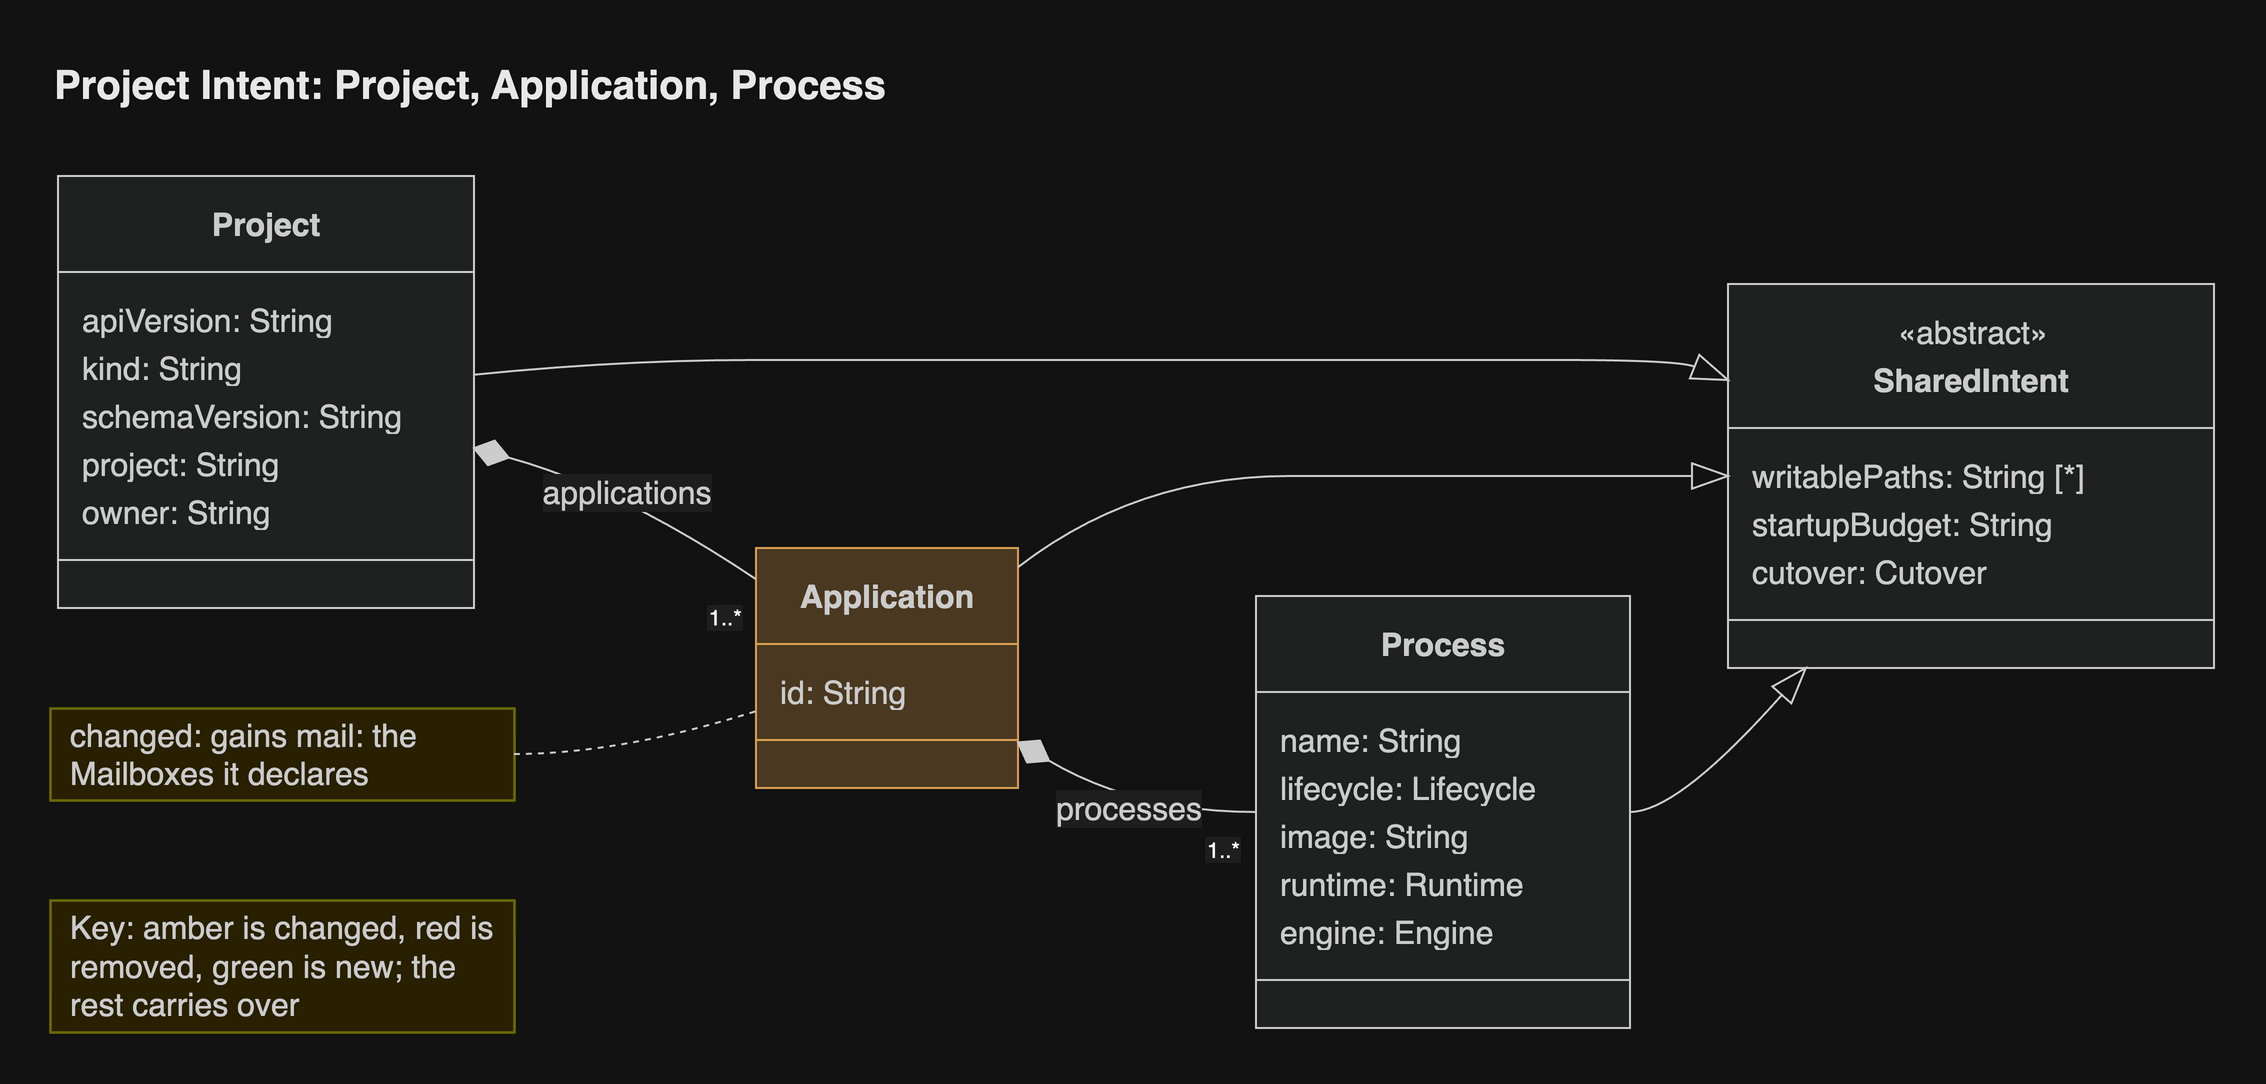

The diagram above was exported from draw.io. Its source (the exported page's mxGraphModel, read from the mxfile embedded in the PNG):
<mxGraphModel grid="0" gridSize="10" guides="1" tooltips="1" connect="1" arrows="1" fold="0" page="0" pageScale="1" pageWidth="827" pageHeight="1169" math="0" shadow="0">
  <root>
    <mxCell id="0" />
    <mxCell id="1" parent="0" />
    <UserObject label="&lt;b&gt;Project&lt;/b&gt;" mermaidId="n:Project" mermaidBaseStyle="swimlane;html=1;fontStyle=1;fontSize=16;align=center;verticalAlign=middle;horizontal=1;childLayout=stackLayout;startSize=48;horizontalStack=0;resizeParent=1;resizeParentMax=0;resizeLast=0;collapsible=0;marginTop=12;marginBottom=12;stackSpacing=0;swimlaneFillColor=light-dark(#ECECFF,#1f2020);whiteSpace=wrap;fillColor=light-dark(#ECECFF,#1f2020);strokeColor=light-dark(#9370DB,#cccccc);fontColor=light-dark(#333333,#cccccc);fontFamily=Helvetica;" mermaidBaseValue="&lt;b&gt;Project&lt;/b&gt;" id="2">
      <mxCell parent="1" style="swimlane;html=1;fontStyle=1;fontSize=16;align=center;verticalAlign=middle;horizontal=1;childLayout=stackLayout;startSize=48;horizontalStack=0;resizeParent=1;resizeParentMax=0;resizeLast=0;collapsible=0;marginTop=12;marginBottom=12;stackSpacing=0;swimlaneFillColor=light-dark(#ECECFF,#1f2020);whiteSpace=wrap;fillColor=light-dark(#ECECFF,#1f2020);strokeColor=light-dark(#9370DB,#cccccc);fontColor=light-dark(#333333,#cccccc);fontFamily=Helvetica;" vertex="1">
        <mxGeometry height="216" width="208" x="12" y="8" as="geometry" />
      </mxCell>
    </UserObject>
    <mxCell id="3" parent="2" style="text;fontSize=16;strokeColor=none;fillColor=none;align=left;verticalAlign=middle;spacingLeft=10;spacingRight=12;spacingBottom=2;overflow=hidden;rotatable=0;points=[[0,0.5],[1,0.5]];portConstraint=eastwest;fontColor=light-dark(#333333,#cccccc);fontFamily=Helvetica;" value="apiVersion: String" vertex="1">
      <mxGeometry height="24" width="208" y="60" as="geometry" />
    </mxCell>
    <mxCell id="4" parent="2" style="text;fontSize=16;strokeColor=none;fillColor=none;align=left;verticalAlign=middle;spacingLeft=10;spacingRight=12;spacingBottom=2;overflow=hidden;rotatable=0;points=[[0,0.5],[1,0.5]];portConstraint=eastwest;fontColor=light-dark(#333333,#cccccc);fontFamily=Helvetica;" value="kind: String" vertex="1">
      <mxGeometry height="24" width="208" y="84" as="geometry" />
    </mxCell>
    <mxCell id="5" parent="2" style="text;fontSize=16;strokeColor=none;fillColor=none;align=left;verticalAlign=middle;spacingLeft=10;spacingRight=12;spacingBottom=2;overflow=hidden;rotatable=0;points=[[0,0.5],[1,0.5]];portConstraint=eastwest;fontColor=light-dark(#333333,#cccccc);fontFamily=Helvetica;" value="schemaVersion: String" vertex="1">
      <mxGeometry height="24" width="208" y="108" as="geometry" />
    </mxCell>
    <mxCell id="6" parent="2" style="text;fontSize=16;strokeColor=none;fillColor=none;align=left;verticalAlign=middle;spacingLeft=10;spacingRight=12;spacingBottom=2;overflow=hidden;rotatable=0;points=[[0,0.5],[1,0.5]];portConstraint=eastwest;fontColor=light-dark(#333333,#cccccc);fontFamily=Helvetica;" value="project: String" vertex="1">
      <mxGeometry height="24" width="208" y="132" as="geometry" />
    </mxCell>
    <mxCell id="7" parent="2" style="text;fontSize=16;strokeColor=none;fillColor=none;align=left;verticalAlign=middle;spacingLeft=10;spacingRight=12;spacingBottom=2;overflow=hidden;rotatable=0;points=[[0,0.5],[1,0.5]];portConstraint=eastwest;fontColor=light-dark(#333333,#cccccc);fontFamily=Helvetica;" value="owner: String" vertex="1">
      <mxGeometry height="24" width="208" y="156" as="geometry" />
    </mxCell>
    <mxCell id="8" parent="2" style="line;strokeWidth=1;fillColor=none;spacingLeft=3;spacingRight=3;rotatable=0;points=[];strokeColor=inherit;fontFamily=Helvetica;" vertex="1">
      <mxGeometry height="24" width="208" y="180" as="geometry" />
    </mxCell>
    <UserObject label="&lt;b&gt;Application&lt;/b&gt;" mermaidId="n:Application" mermaidBaseStyle="swimlane;html=1;fontStyle=1;fontSize=16;align=center;verticalAlign=middle;horizontal=1;childLayout=stackLayout;startSize=48;horizontalStack=0;resizeParent=1;resizeParentMax=0;resizeLast=0;collapsible=0;marginTop=12;marginBottom=12;stackSpacing=0;swimlaneFillColor=light-dark(#ffe6cc,#4a3820);whiteSpace=wrap;fillColor=light-dark(#ffe6cc,#4a3820);strokeColor=light-dark(#d79b00,#d9a050);fontColor=light-dark(#333333,#cccccc);fontFamily=Helvetica;" mermaidBaseValue="&lt;b&gt;Application&lt;/b&gt;" id="9">
      <mxCell parent="1" style="swimlane;html=1;fontStyle=1;fontSize=16;align=center;verticalAlign=middle;horizontal=1;childLayout=stackLayout;startSize=48;horizontalStack=0;resizeParent=1;resizeParentMax=0;resizeLast=0;collapsible=0;marginTop=12;marginBottom=12;stackSpacing=0;swimlaneFillColor=light-dark(#ffe6cc,#4a3820);whiteSpace=wrap;fillColor=light-dark(#ffe6cc,#4a3820);strokeColor=light-dark(#d79b00,#d9a050);fontColor=light-dark(#333333,#cccccc);fontFamily=Helvetica;" vertex="1">
        <mxGeometry height="120" width="131" x="361" y="194" as="geometry" />
      </mxCell>
    </UserObject>
    <mxCell id="10" parent="9" style="text;fontSize=16;strokeColor=none;fillColor=none;align=left;verticalAlign=middle;spacingLeft=10;spacingRight=12;spacingBottom=2;overflow=hidden;rotatable=0;points=[[0,0.5],[1,0.5]];portConstraint=eastwest;fontColor=light-dark(#333333,#cccccc);fontFamily=Helvetica;" value="id: String" vertex="1">
      <mxGeometry height="24" width="131" y="60" as="geometry" />
    </mxCell>
    <mxCell id="11" parent="9" style="line;strokeWidth=1;fillColor=none;spacingLeft=3;spacingRight=3;rotatable=0;points=[];strokeColor=inherit;fontFamily=Helvetica;" vertex="1">
      <mxGeometry height="24" width="131" y="84" as="geometry" />
    </mxCell>
    <UserObject label="&lt;b&gt;Process&lt;/b&gt;" mermaidId="n:Process" mermaidBaseStyle="swimlane;html=1;fontStyle=1;fontSize=16;align=center;verticalAlign=middle;horizontal=1;childLayout=stackLayout;startSize=48;horizontalStack=0;resizeParent=1;resizeParentMax=0;resizeLast=0;collapsible=0;marginTop=12;marginBottom=12;stackSpacing=0;swimlaneFillColor=light-dark(#ECECFF,#1f2020);whiteSpace=wrap;fillColor=light-dark(#ECECFF,#1f2020);strokeColor=light-dark(#9370DB,#cccccc);fontColor=light-dark(#333333,#cccccc);fontFamily=Helvetica;" mermaidBaseValue="&lt;b&gt;Process&lt;/b&gt;" id="12">
      <mxCell parent="1" style="swimlane;html=1;fontStyle=1;fontSize=16;align=center;verticalAlign=middle;horizontal=1;childLayout=stackLayout;startSize=48;horizontalStack=0;resizeParent=1;resizeParentMax=0;resizeLast=0;collapsible=0;marginTop=12;marginBottom=12;stackSpacing=0;swimlaneFillColor=light-dark(#ECECFF,#1f2020);whiteSpace=wrap;fillColor=light-dark(#ECECFF,#1f2020);strokeColor=light-dark(#9370DB,#cccccc);fontColor=light-dark(#333333,#cccccc);fontFamily=Helvetica;" vertex="1">
        <mxGeometry height="216" width="187" x="611" y="218" as="geometry" />
      </mxCell>
    </UserObject>
    <mxCell id="13" parent="12" style="text;fontSize=16;strokeColor=none;fillColor=none;align=left;verticalAlign=middle;spacingLeft=10;spacingRight=12;spacingBottom=2;overflow=hidden;rotatable=0;points=[[0,0.5],[1,0.5]];portConstraint=eastwest;fontColor=light-dark(#333333,#cccccc);fontFamily=Helvetica;" value="name: String" vertex="1">
      <mxGeometry height="24" width="187" y="60" as="geometry" />
    </mxCell>
    <mxCell id="14" parent="12" style="text;fontSize=16;strokeColor=none;fillColor=none;align=left;verticalAlign=middle;spacingLeft=10;spacingRight=12;spacingBottom=2;overflow=hidden;rotatable=0;points=[[0,0.5],[1,0.5]];portConstraint=eastwest;fontColor=light-dark(#333333,#cccccc);fontFamily=Helvetica;" value="lifecycle: Lifecycle" vertex="1">
      <mxGeometry height="24" width="187" y="84" as="geometry" />
    </mxCell>
    <mxCell id="15" parent="12" style="text;fontSize=16;strokeColor=none;fillColor=none;align=left;verticalAlign=middle;spacingLeft=10;spacingRight=12;spacingBottom=2;overflow=hidden;rotatable=0;points=[[0,0.5],[1,0.5]];portConstraint=eastwest;fontColor=light-dark(#333333,#cccccc);fontFamily=Helvetica;" value="image: String" vertex="1">
      <mxGeometry height="24" width="187" y="108" as="geometry" />
    </mxCell>
    <mxCell id="16" parent="12" style="text;fontSize=16;strokeColor=none;fillColor=none;align=left;verticalAlign=middle;spacingLeft=10;spacingRight=12;spacingBottom=2;overflow=hidden;rotatable=0;points=[[0,0.5],[1,0.5]];portConstraint=eastwest;fontColor=light-dark(#333333,#cccccc);fontFamily=Helvetica;" value="runtime: Runtime" vertex="1">
      <mxGeometry height="24" width="187" y="132" as="geometry" />
    </mxCell>
    <mxCell id="17" parent="12" style="text;fontSize=16;strokeColor=none;fillColor=none;align=left;verticalAlign=middle;spacingLeft=10;spacingRight=12;spacingBottom=2;overflow=hidden;rotatable=0;points=[[0,0.5],[1,0.5]];portConstraint=eastwest;fontColor=light-dark(#333333,#cccccc);fontFamily=Helvetica;" value="engine: Engine" vertex="1">
      <mxGeometry height="24" width="187" y="156" as="geometry" />
    </mxCell>
    <mxCell id="18" parent="12" style="line;strokeWidth=1;fillColor=none;spacingLeft=3;spacingRight=3;rotatable=0;points=[];strokeColor=inherit;fontFamily=Helvetica;" vertex="1">
      <mxGeometry height="24" width="187" y="180" as="geometry" />
    </mxCell>
    <UserObject label="&lt;b&gt;SharedIntent&lt;/b&gt;" mermaidId="n:SharedIntent" mermaidBaseStyle="swimlane;html=1;fontStyle=1;fontSize=16;align=center;verticalAlign=middle;horizontal=1;childLayout=stackLayout;startSize=72;horizontalStack=0;resizeParent=1;resizeParentMax=0;resizeLast=0;collapsible=0;marginTop=12;marginBottom=12;stackSpacing=0;swimlaneFillColor=light-dark(#ECECFF,#1f2020);whiteSpace=wrap;spacingTop=24;fillColor=light-dark(#ECECFF,#1f2020);strokeColor=light-dark(#9370DB,#cccccc);fontColor=light-dark(#333333,#cccccc);fontFamily=Helvetica;" mermaidBaseValue="&lt;b&gt;SharedIntent&lt;/b&gt;" id="19">
      <mxCell parent="1" style="swimlane;html=1;fontStyle=1;fontSize=16;align=center;verticalAlign=middle;horizontal=1;childLayout=stackLayout;startSize=72;horizontalStack=0;resizeParent=1;resizeParentMax=0;resizeLast=0;collapsible=0;marginTop=12;marginBottom=12;stackSpacing=0;swimlaneFillColor=light-dark(#ECECFF,#1f2020);whiteSpace=wrap;spacingTop=24;fillColor=light-dark(#ECECFF,#1f2020);strokeColor=light-dark(#9370DB,#cccccc);fontColor=light-dark(#333333,#cccccc);fontFamily=Helvetica;" vertex="1">
        <mxGeometry height="192" width="243" x="847" y="62" as="geometry" />
      </mxCell>
    </UserObject>
    <mxCell id="20" parent="19" style="text;html=1;strokeColor=none;fillColor=none;align=center;verticalAlign=middle;fontSize=16;movable=0;resizable=0;rotatable=0;points=[];fontColor=light-dark(#333333,#cccccc);fontFamily=Helvetica;" value="«abstract»" vertex="1">
      <mxGeometry height="24" width="243" y="12" as="geometry" />
    </mxCell>
    <mxCell id="21" parent="19" style="text;fontSize=16;strokeColor=none;fillColor=none;align=left;verticalAlign=middle;spacingLeft=10;spacingRight=12;spacingBottom=2;overflow=hidden;rotatable=0;points=[[0,0.5],[1,0.5]];portConstraint=eastwest;fontColor=light-dark(#333333,#cccccc);fontFamily=Helvetica;" value="writablePaths: String [*]" vertex="1">
      <mxGeometry height="24" width="243" y="84" as="geometry" />
    </mxCell>
    <mxCell id="22" parent="19" style="text;fontSize=16;strokeColor=none;fillColor=none;align=left;verticalAlign=middle;spacingLeft=10;spacingRight=12;spacingBottom=2;overflow=hidden;rotatable=0;points=[[0,0.5],[1,0.5]];portConstraint=eastwest;fontColor=light-dark(#333333,#cccccc);fontFamily=Helvetica;" value="startupBudget: String" vertex="1">
      <mxGeometry height="24" width="243" y="108" as="geometry" />
    </mxCell>
    <mxCell id="23" parent="19" style="text;fontSize=16;strokeColor=none;fillColor=none;align=left;verticalAlign=middle;spacingLeft=10;spacingRight=12;spacingBottom=2;overflow=hidden;rotatable=0;points=[[0,0.5],[1,0.5]];portConstraint=eastwest;fontColor=light-dark(#333333,#cccccc);fontFamily=Helvetica;" value="cutover: Cutover" vertex="1">
      <mxGeometry height="24" width="243" y="132" as="geometry" />
    </mxCell>
    <mxCell id="24" parent="19" style="line;strokeWidth=1;fillColor=none;spacingLeft=3;spacingRight=3;rotatable=0;points=[];strokeColor=inherit;fontFamily=Helvetica;" vertex="1">
      <mxGeometry height="24" width="243" y="156" as="geometry" />
    </mxCell>
    <UserObject label="changed: gains mail: the Mailboxes it declares" mermaidId="n:_note_0" mermaidBaseStyle="rounded=0;whiteSpace=wrap;html=1;align=left;spacingLeft=8;spacingRight=8;fillColor=#fff5ad;strokeColor=#aaaa33;strokeWidth=1.3;fontColor=light-dark(#333333,#cccccc);fontSize=16;fontFamily=Helvetica;" mermaidBaseValue="changed: gains mail: the Mailboxes it declares" id="25">
      <mxCell parent="1" style="rounded=0;whiteSpace=wrap;html=1;align=left;spacingLeft=8;spacingRight=8;fillColor=#fff5ad;strokeColor=#aaaa33;strokeWidth=1.3;fontColor=light-dark(#333333,#cccccc);fontSize=16;fontFamily=Helvetica;" vertex="1">
        <mxGeometry height="46" width="232" x="8" y="274" as="geometry" />
      </mxCell>
    </UserObject>
    <UserObject label="Key: amber is changed, red is removed, green is new; the rest carries over" mermaidId="n:_note_1" mermaidBaseStyle="rounded=0;whiteSpace=wrap;html=1;align=left;spacingLeft=8;spacingRight=8;fillColor=#fff5ad;strokeColor=#aaaa33;strokeWidth=1.3;fontColor=light-dark(#333333,#cccccc);fontSize=16;fontFamily=Helvetica;" mermaidBaseValue="Key: amber is changed, red is removed, green is new; the rest carries over" id="26">
      <mxCell parent="1" style="rounded=0;whiteSpace=wrap;html=1;align=left;spacingLeft=8;spacingRight=8;fillColor=#fff5ad;strokeColor=#aaaa33;strokeWidth=1.3;fontColor=light-dark(#333333,#cccccc);fontSize=16;fontFamily=Helvetica;" vertex="1">
        <mxGeometry height="66" width="232" x="8" y="370" as="geometry" />
      </mxCell>
    </UserObject>
    <UserObject label="applications" mermaidId="e:Project-&gt;Application#0" mermaidBaseStyle="curved=1;startArrow=mermaidDiamond;startSize=17;startFill=1;endArrow=none;strokeColor=light-dark(#333333,#cccccc);html=1;fontSize=16;fontColor=light-dark(#333333,#cccccc);exitX=1;exitY=0.63;entryX=0;entryY=0.13;fontFamily=Helvetica;labelBackgroundColor=light-dark(#ffffff,#1e1e1e);" mermaidBaseValue="applications" id="27">
      <mxCell edge="1" parent="1" source="2" style="curved=1;startArrow=mermaidDiamond;startSize=17;startFill=1;endArrow=none;strokeColor=light-dark(#333333,#cccccc);html=1;fontSize=16;fontColor=light-dark(#333333,#cccccc);exitX=1;exitY=0.63;entryX=0;entryY=0.13;fontFamily=Helvetica;labelBackgroundColor=light-dark(#ffffff,#1e1e1e);" target="9">
        <mxGeometry relative="1" as="geometry">
          <Array as="points">
            <mxPoint x="293" y="164" />
          </Array>
        </mxGeometry>
      </mxCell>
    </UserObject>
    <mxCell id="28" parent="27" style="edgeLabel;resizable=0;fontSize=11;spacing=8;align=right;verticalAlign=top;fontFamily=Helvetica;labelBackgroundColor=light-dark(#ffffff,#1e1e1e);" value="1..*" vertex="1">
      <mxGeometry relative="1" x="1" as="geometry" />
    </mxCell>
    <UserObject label="" mermaidId="e:Project-&gt;SharedIntent#0" mermaidBaseStyle="curved=1;startArrow=none;endArrow=mermaidExtension;endSize=17;endFill=0;strokeColor=light-dark(#333333,#cccccc);exitX=1;exitY=0.46;entryX=0;entryY=0.25;fontFamily=Helvetica;" mermaidBaseValue="" id="29">
      <mxCell edge="1" parent="1" source="2" style="curved=1;startArrow=none;endArrow=mermaidExtension;endSize=17;endFill=0;strokeColor=light-dark(#333333,#cccccc);exitX=1;exitY=0.46;entryX=0;entryY=0.25;fontFamily=Helvetica;" target="19">
        <mxGeometry relative="1" as="geometry">
          <Array as="points">
            <mxPoint x="293" y="100" />
            <mxPoint x="426" y="100" />
            <mxPoint x="551" y="100" />
            <mxPoint x="704" y="100" />
            <mxPoint x="822" y="100" />
          </Array>
        </mxGeometry>
      </mxCell>
    </UserObject>
    <UserObject label="processes" mermaidId="e:Application-&gt;Process#0" mermaidBaseStyle="curved=1;startArrow=mermaidDiamond;startSize=17;startFill=1;endArrow=none;strokeColor=light-dark(#333333,#cccccc);html=1;fontSize=16;fontColor=light-dark(#333333,#cccccc);exitX=1;exitY=0.81;entryX=0;entryY=0.5;fontFamily=Helvetica;labelBackgroundColor=light-dark(#ffffff,#1e1e1e);" mermaidBaseValue="processes" id="30">
      <mxCell edge="1" parent="1" source="9" style="curved=1;startArrow=mermaidDiamond;startSize=17;startFill=1;endArrow=none;strokeColor=light-dark(#333333,#cccccc);html=1;fontSize=16;fontColor=light-dark(#333333,#cccccc);exitX=1;exitY=0.81;entryX=0;entryY=0.5;fontFamily=Helvetica;labelBackgroundColor=light-dark(#ffffff,#1e1e1e);" target="12">
        <mxGeometry relative="1" as="geometry">
          <Array as="points">
            <mxPoint x="551" y="326" />
          </Array>
        </mxGeometry>
      </mxCell>
    </UserObject>
    <mxCell id="31" parent="30" style="edgeLabel;resizable=0;fontSize=11;spacing=8;align=right;verticalAlign=top;fontFamily=Helvetica;labelBackgroundColor=light-dark(#ffffff,#1e1e1e);" value="1..*" vertex="1">
      <mxGeometry relative="1" x="1" as="geometry" />
    </mxCell>
    <UserObject label="" mermaidId="e:Application-&gt;SharedIntent#0" mermaidBaseStyle="curved=1;startArrow=none;endArrow=mermaidExtension;endSize=17;endFill=0;strokeColor=light-dark(#333333,#cccccc);exitX=1;exitY=0.08;entryX=0;entryY=0.5;fontFamily=Helvetica;" mermaidBaseValue="" id="32">
      <mxCell edge="1" parent="1" source="9" style="curved=1;startArrow=none;endArrow=mermaidExtension;endSize=17;endFill=0;strokeColor=light-dark(#333333,#cccccc);exitX=1;exitY=0.08;entryX=0;entryY=0.5;fontFamily=Helvetica;" target="19">
        <mxGeometry relative="1" as="geometry">
          <Array as="points">
            <mxPoint x="551" y="158" />
            <mxPoint x="704" y="158" />
            <mxPoint x="822" y="158" />
          </Array>
        </mxGeometry>
      </mxCell>
    </UserObject>
    <UserObject label="" mermaidId="e:Process-&gt;SharedIntent#0" mermaidBaseStyle="curved=1;startArrow=none;endArrow=mermaidExtension;endSize=17;endFill=0;strokeColor=light-dark(#333333,#cccccc);exitX=0.99;exitY=0.5;entryX=0.16;entryY=1;fontFamily=Helvetica;" mermaidBaseValue="" id="33">
      <mxCell edge="1" parent="1" source="12" style="curved=1;startArrow=none;endArrow=mermaidExtension;endSize=17;endFill=0;strokeColor=light-dark(#333333,#cccccc);exitX=0.99;exitY=0.5;entryX=0.16;entryY=1;fontFamily=Helvetica;" target="19">
        <mxGeometry relative="1" as="geometry">
          <Array as="points">
            <mxPoint x="822" y="326" />
          </Array>
        </mxGeometry>
      </mxCell>
    </UserObject>
    <UserObject label="" mermaidId="e:_note_0-&gt;Application#0" mermaidBaseStyle="curved=1;dashed=1;startArrow=none;endArrow=none;strokeColor=light-dark(#333333,#cccccc);exitX=0.93;exitY=0.5;entryX=0;entryY=0.68;fontFamily=Helvetica;" mermaidBaseValue="" id="34">
      <mxCell edge="1" parent="1" source="25" style="curved=1;dashed=1;startArrow=none;endArrow=none;strokeColor=light-dark(#333333,#cccccc);exitX=0.93;exitY=0.5;entryX=0;entryY=0.68;fixDash=1;fontFamily=Helvetica;" target="9">
        <mxGeometry relative="1" as="geometry">
          <Array as="points">
            <mxPoint x="293" y="297" />
          </Array>
        </mxGeometry>
      </mxCell>
    </UserObject>
    <mxCell id="header" value="Project Intent: Project, Application, Process" style="text;html=1;whiteSpace=wrap;align=left;verticalAlign=middle;fontSize=20;fontStyle=1;fontColor=light-dark(#1a1a1a,#e8e8e8);fontFamily=Helvetica;" vertex="1" parent="1">
      <mxGeometry x="8" y="-56" width="1082" height="36" as="geometry" />
    </mxCell>
  </root>
</mxGraphModel>